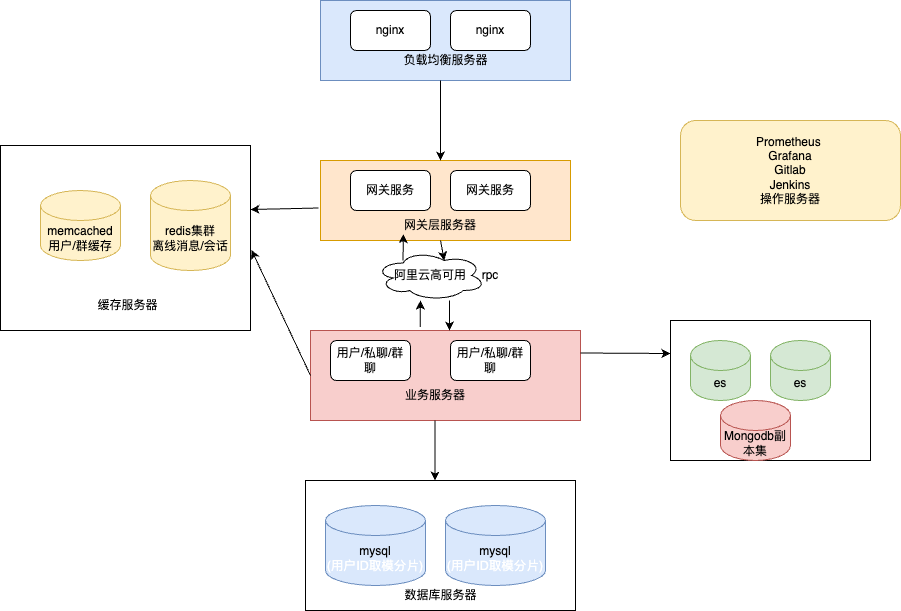

The diagram above was exported from draw.io. Its source (the exported page's mxGraphModel, read from the mxfile embedded in the PNG):
<mxGraphModel dx="1169" dy="790" grid="1" gridSize="10" guides="1" tooltips="1" connect="1" arrows="1" fold="1" page="1" pageScale="1" pageWidth="3300" pageHeight="4681" math="0" shadow="0">
  <root>
    <mxCell id="0" />
    <mxCell id="1" parent="0" />
    <mxCell id="iNubT_IGlcQsuFqNdUx9-39" value="" style="rounded=0;whiteSpace=wrap;html=1;" parent="1" vertex="1">
      <mxGeometry x="780" y="430" width="200" height="140" as="geometry" />
    </mxCell>
    <mxCell id="iNubT_IGlcQsuFqNdUx9-36" value="" style="rounded=0;whiteSpace=wrap;html=1;" parent="1" vertex="1">
      <mxGeometry x="415" y="590" width="270" height="130" as="geometry" />
    </mxCell>
    <mxCell id="iNubT_IGlcQsuFqNdUx9-29" value="" style="rounded=0;whiteSpace=wrap;html=1;" parent="1" vertex="1">
      <mxGeometry x="110" y="255" width="250" height="185" as="geometry" />
    </mxCell>
    <mxCell id="iNubT_IGlcQsuFqNdUx9-8" value="" style="rounded=0;whiteSpace=wrap;html=1;fillColor=#f8cecc;strokeColor=#b85450;" parent="1" vertex="1">
      <mxGeometry x="420" y="440" width="270" height="90" as="geometry" />
    </mxCell>
    <mxCell id="iNubT_IGlcQsuFqNdUx9-6" value="" style="rounded=0;whiteSpace=wrap;html=1;fillColor=#ffe6cc;strokeColor=#d79b00;" parent="1" vertex="1">
      <mxGeometry x="430" y="270" width="250" height="80" as="geometry" />
    </mxCell>
    <mxCell id="iNubT_IGlcQsuFqNdUx9-1" value="网关服务" style="rounded=1;whiteSpace=wrap;html=1;" parent="1" vertex="1">
      <mxGeometry x="460" y="280" width="80" height="40" as="geometry" />
    </mxCell>
    <mxCell id="iNubT_IGlcQsuFqNdUx9-5" value="网关服务" style="rounded=1;whiteSpace=wrap;html=1;" parent="1" vertex="1">
      <mxGeometry x="560" y="280" width="80" height="40" as="geometry" />
    </mxCell>
    <mxCell id="iNubT_IGlcQsuFqNdUx9-7" value="" style="endArrow=classic;html=1;rounded=0;entryX=0.625;entryY=0.2;entryDx=0;entryDy=0;entryPerimeter=0;" parent="1" edge="1" target="iNubT_IGlcQsuFqNdUx9-45">
      <mxGeometry width="50" height="50" relative="1" as="geometry">
        <mxPoint x="550" y="350" as="sourcePoint" />
        <mxPoint x="550" y="440" as="targetPoint" />
      </mxGeometry>
    </mxCell>
    <mxCell id="iNubT_IGlcQsuFqNdUx9-10" value="" style="rounded=0;whiteSpace=wrap;html=1;fillColor=#dae8fc;strokeColor=#6c8ebf;" parent="1" vertex="1">
      <mxGeometry x="430" y="110" width="250" height="80" as="geometry" />
    </mxCell>
    <mxCell id="iNubT_IGlcQsuFqNdUx9-11" value="nginx" style="rounded=1;whiteSpace=wrap;html=1;" parent="1" vertex="1">
      <mxGeometry x="460" y="120" width="80" height="40" as="geometry" />
    </mxCell>
    <mxCell id="iNubT_IGlcQsuFqNdUx9-12" value="nginx" style="rounded=1;whiteSpace=wrap;html=1;" parent="1" vertex="1">
      <mxGeometry x="560" y="120" width="80" height="40" as="geometry" />
    </mxCell>
    <mxCell id="iNubT_IGlcQsuFqNdUx9-13" value="" style="endArrow=classic;html=1;rounded=0;" parent="1" edge="1">
      <mxGeometry width="50" height="50" relative="1" as="geometry">
        <mxPoint x="550" y="190" as="sourcePoint" />
        <mxPoint x="550" y="270" as="targetPoint" />
      </mxGeometry>
    </mxCell>
    <mxCell id="iNubT_IGlcQsuFqNdUx9-14" value="用户/私聊/群聊" style="rounded=1;whiteSpace=wrap;html=1;" parent="1" vertex="1">
      <mxGeometry x="440" y="450" width="80" height="40" as="geometry" />
    </mxCell>
    <mxCell id="iNubT_IGlcQsuFqNdUx9-15" value="用户/私聊/群聊" style="rounded=1;whiteSpace=wrap;html=1;" parent="1" vertex="1">
      <mxGeometry x="560" y="450" width="80" height="40" as="geometry" />
    </mxCell>
    <mxCell id="iNubT_IGlcQsuFqNdUx9-16" value="mysql&lt;br&gt;&lt;pre style=&quot;font-family: var(--ds-font-family-code); overflow: auto; padding: calc(var(--ds-md-zoom)*8px)calc(var(--ds-md-zoom)*12px); word-break: break-all; color: rgb(255, 255, 255); font-size: 12.573px; text-align: start; margin-top: 0px !important; margin-bottom: 0px !important;&quot;&gt;(用户ID取模分片)&lt;/pre&gt;" style="shape=cylinder3;whiteSpace=wrap;html=1;boundedLbl=1;backgroundOutline=1;size=15;fillColor=#dae8fc;strokeColor=#6c8ebf;" parent="1" vertex="1">
      <mxGeometry x="435" y="615" width="100" height="80" as="geometry" />
    </mxCell>
    <mxCell id="iNubT_IGlcQsuFqNdUx9-17" value="Mongodb副本集" style="shape=cylinder3;whiteSpace=wrap;html=1;boundedLbl=1;backgroundOutline=1;size=15;fillColor=#f8cecc;strokeColor=#b85450;" parent="1" vertex="1">
      <mxGeometry x="830" y="510" width="70" height="60" as="geometry" />
    </mxCell>
    <mxCell id="iNubT_IGlcQsuFqNdUx9-20" value="es" style="shape=cylinder3;whiteSpace=wrap;html=1;boundedLbl=1;backgroundOutline=1;size=15;fillColor=#d5e8d4;strokeColor=#82b366;" parent="1" vertex="1">
      <mxGeometry x="800" y="450" width="60" height="60" as="geometry" />
    </mxCell>
    <mxCell id="iNubT_IGlcQsuFqNdUx9-22" value="" style="endArrow=classic;html=1;rounded=0;exitX=1;exitY=0.25;exitDx=0;exitDy=0;" parent="1" source="iNubT_IGlcQsuFqNdUx9-8" edge="1">
      <mxGeometry width="50" height="50" relative="1" as="geometry">
        <mxPoint x="740" y="500" as="sourcePoint" />
        <mxPoint x="780" y="463" as="targetPoint" />
      </mxGeometry>
    </mxCell>
    <mxCell id="iNubT_IGlcQsuFqNdUx9-23" value="业务服务器" style="text;html=1;strokeColor=none;fillColor=none;align=center;verticalAlign=middle;whiteSpace=wrap;rounded=0;" parent="1" vertex="1">
      <mxGeometry x="510" y="490" width="70" height="30" as="geometry" />
    </mxCell>
    <mxCell id="iNubT_IGlcQsuFqNdUx9-24" value="网关层服务器" style="text;html=1;strokeColor=none;fillColor=none;align=center;verticalAlign=middle;whiteSpace=wrap;rounded=0;" parent="1" vertex="1">
      <mxGeometry x="510" y="320" width="80" height="30" as="geometry" />
    </mxCell>
    <mxCell id="iNubT_IGlcQsuFqNdUx9-25" value="负载均衡服务器" style="text;html=1;strokeColor=none;fillColor=none;align=center;verticalAlign=middle;whiteSpace=wrap;rounded=0;" parent="1" vertex="1">
      <mxGeometry x="507.5" y="160" width="95" height="20" as="geometry" />
    </mxCell>
    <mxCell id="iNubT_IGlcQsuFqNdUx9-27" value="redis集群&lt;br&gt;离线消息/会话" style="shape=cylinder3;whiteSpace=wrap;html=1;boundedLbl=1;backgroundOutline=1;size=15;fillColor=#fff2cc;strokeColor=#d6b656;" parent="1" vertex="1">
      <mxGeometry x="260" y="290" width="80" height="90" as="geometry" />
    </mxCell>
    <mxCell id="iNubT_IGlcQsuFqNdUx9-30" value="memcached&lt;br&gt;用户/群缓存" style="shape=cylinder3;whiteSpace=wrap;html=1;boundedLbl=1;backgroundOutline=1;size=15;fillColor=#fff2cc;strokeColor=#d6b656;" parent="1" vertex="1">
      <mxGeometry x="150" y="300" width="80" height="70" as="geometry" />
    </mxCell>
    <mxCell id="iNubT_IGlcQsuFqNdUx9-31" value="缓存服务器" style="text;html=1;strokeColor=none;fillColor=none;align=center;verticalAlign=middle;whiteSpace=wrap;rounded=0;" parent="1" vertex="1">
      <mxGeometry x="205" y="400" width="65" height="30" as="geometry" />
    </mxCell>
    <mxCell id="iNubT_IGlcQsuFqNdUx9-33" value="" style="endArrow=classic;html=1;rounded=0;exitX=-0.008;exitY=0.594;exitDx=0;exitDy=0;exitPerimeter=0;" parent="1" source="iNubT_IGlcQsuFqNdUx9-6" edge="1">
      <mxGeometry width="50" height="50" relative="1" as="geometry">
        <mxPoint x="420" y="319" as="sourcePoint" />
        <mxPoint x="360" y="319" as="targetPoint" />
      </mxGeometry>
    </mxCell>
    <mxCell id="iNubT_IGlcQsuFqNdUx9-34" value="" style="endArrow=classic;html=1;rounded=0;exitX=0;exitY=0.5;exitDx=0;exitDy=0;entryX=1.004;entryY=0.565;entryDx=0;entryDy=0;entryPerimeter=0;" parent="1" source="iNubT_IGlcQsuFqNdUx9-8" target="iNubT_IGlcQsuFqNdUx9-29" edge="1">
      <mxGeometry width="50" height="50" relative="1" as="geometry">
        <mxPoint x="420" y="530" as="sourcePoint" />
        <mxPoint x="360" y="440" as="targetPoint" />
      </mxGeometry>
    </mxCell>
    <mxCell id="iNubT_IGlcQsuFqNdUx9-35" value="mysql&lt;br&gt;&lt;pre style=&quot;font-family: var(--ds-font-family-code); overflow: auto; padding: calc(var(--ds-md-zoom)*8px)calc(var(--ds-md-zoom)*12px); word-break: break-all; color: rgb(255, 255, 255); font-size: 12.573px; text-align: start; margin-top: 0px !important; margin-bottom: 0px !important;&quot;&gt;(用户ID取模分片)&lt;/pre&gt;" style="shape=cylinder3;whiteSpace=wrap;html=1;boundedLbl=1;backgroundOutline=1;size=15;fillColor=#dae8fc;strokeColor=#6c8ebf;" parent="1" vertex="1">
      <mxGeometry x="555" y="615" width="100" height="80" as="geometry" />
    </mxCell>
    <mxCell id="iNubT_IGlcQsuFqNdUx9-37" value="" style="endArrow=classic;html=1;rounded=0;" parent="1" edge="1">
      <mxGeometry width="50" height="50" relative="1" as="geometry">
        <mxPoint x="544.5" y="530" as="sourcePoint" />
        <mxPoint x="544.5" y="590" as="targetPoint" />
      </mxGeometry>
    </mxCell>
    <mxCell id="iNubT_IGlcQsuFqNdUx9-38" value="es" style="shape=cylinder3;whiteSpace=wrap;html=1;boundedLbl=1;backgroundOutline=1;size=15;fillColor=#d5e8d4;strokeColor=#82b366;" parent="1" vertex="1">
      <mxGeometry x="880" y="450" width="60" height="60" as="geometry" />
    </mxCell>
    <mxCell id="iNubT_IGlcQsuFqNdUx9-41" value="数据库服务器" style="text;html=1;strokeColor=none;fillColor=none;align=center;verticalAlign=middle;whiteSpace=wrap;rounded=0;" parent="1" vertex="1">
      <mxGeometry x="512.5" y="690" width="75" height="30" as="geometry" />
    </mxCell>
    <mxCell id="iNubT_IGlcQsuFqNdUx9-42" value="Prometheus&amp;nbsp; &lt;br&gt;Grafana&lt;br&gt;Gitlab&lt;br&gt;Jenkins&lt;br&gt;操作服务器" style="rounded=1;whiteSpace=wrap;html=1;fillColor=#fff2cc;strokeColor=#d6b656;" parent="1" vertex="1">
      <mxGeometry x="790" y="230" width="220" height="100" as="geometry" />
    </mxCell>
    <mxCell id="iNubT_IGlcQsuFqNdUx9-43" value="rpc" style="text;html=1;strokeColor=none;fillColor=none;align=center;verticalAlign=middle;whiteSpace=wrap;rounded=0;" parent="1" vertex="1">
      <mxGeometry x="570" y="370" width="60" height="30" as="geometry" />
    </mxCell>
    <mxCell id="iNubT_IGlcQsuFqNdUx9-44" value="" style="endArrow=classic;html=1;rounded=0;exitX=0.406;exitY=-0.039;exitDx=0;exitDy=0;exitPerimeter=0;entryX=0.409;entryY=1;entryDx=0;entryDy=0;entryPerimeter=0;" parent="1" source="iNubT_IGlcQsuFqNdUx9-8" edge="1" target="iNubT_IGlcQsuFqNdUx9-45">
      <mxGeometry width="50" height="50" relative="1" as="geometry">
        <mxPoint x="530" y="430" as="sourcePoint" />
        <mxPoint x="530" y="350" as="targetPoint" />
      </mxGeometry>
    </mxCell>
    <mxCell id="iNubT_IGlcQsuFqNdUx9-45" value="阿里云高可用" style="ellipse;shape=cloud;whiteSpace=wrap;html=1;" parent="1" vertex="1">
      <mxGeometry x="485" y="360" width="110" height="50" as="geometry" />
    </mxCell>
    <mxCell id="OPSfsf5gMGvc3Xi45mQ1-1" value="" style="endArrow=classic;html=1;rounded=0;" edge="1" parent="1">
      <mxGeometry width="50" height="50" relative="1" as="geometry">
        <mxPoint x="559" y="410" as="sourcePoint" />
        <mxPoint x="559" y="440" as="targetPoint" />
      </mxGeometry>
    </mxCell>
    <mxCell id="OPSfsf5gMGvc3Xi45mQ1-2" value="" style="endArrow=classic;html=1;rounded=0;exitX=0.406;exitY=-0.039;exitDx=0;exitDy=0;exitPerimeter=0;entryX=0.409;entryY=1;entryDx=0;entryDy=0;entryPerimeter=0;" edge="1" parent="1">
      <mxGeometry width="50" height="50" relative="1" as="geometry">
        <mxPoint x="512.4999999999999" y="370" as="sourcePoint" />
        <mxPoint x="512.87" y="343.51" as="targetPoint" />
      </mxGeometry>
    </mxCell>
  </root>
</mxGraphModel>